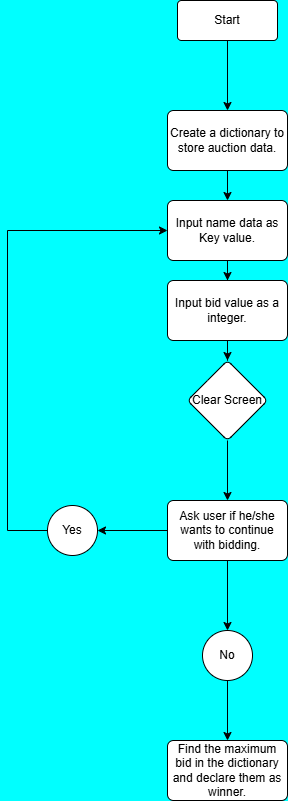

The diagram above was exported from draw.io. Its source (the exported page's mxGraphModel, read from the mxfile embedded in the PNG):
<mxGraphModel dx="1050" dy="522" grid="1" gridSize="10" guides="1" tooltips="1" connect="1" arrows="1" fold="1" page="1" pageScale="1" pageWidth="850" pageHeight="1100" background="#00FFFF" math="0" shadow="0">
  <root>
    <mxCell id="0" />
    <mxCell id="1" parent="0" />
    <mxCell id="mhKP1wK39TftNwcWeVMT-3" value="" style="edgeStyle=orthogonalEdgeStyle;rounded=0;orthogonalLoop=1;jettySize=auto;html=1;" edge="1" parent="1" source="mhKP1wK39TftNwcWeVMT-1" target="mhKP1wK39TftNwcWeVMT-2">
      <mxGeometry relative="1" as="geometry" />
    </mxCell>
    <mxCell id="mhKP1wK39TftNwcWeVMT-1" value="Start" style="rounded=1;arcSize=10;whiteSpace=wrap;html=1;align=center;" vertex="1" parent="1">
      <mxGeometry x="360" y="30" width="100" height="40" as="geometry" />
    </mxCell>
    <mxCell id="mhKP1wK39TftNwcWeVMT-9" value="" style="edgeStyle=orthogonalEdgeStyle;rounded=0;orthogonalLoop=1;jettySize=auto;html=1;" edge="1" parent="1" source="mhKP1wK39TftNwcWeVMT-2" target="mhKP1wK39TftNwcWeVMT-8">
      <mxGeometry relative="1" as="geometry" />
    </mxCell>
    <mxCell id="mhKP1wK39TftNwcWeVMT-2" value="Create a dictionary to store auction data." style="rounded=1;whiteSpace=wrap;html=1;arcSize=10;" vertex="1" parent="1">
      <mxGeometry x="350" y="140" width="120" height="60" as="geometry" />
    </mxCell>
    <mxCell id="mhKP1wK39TftNwcWeVMT-13" value="" style="edgeStyle=orthogonalEdgeStyle;rounded=0;orthogonalLoop=1;jettySize=auto;html=1;" edge="1" parent="1" source="mhKP1wK39TftNwcWeVMT-8" target="mhKP1wK39TftNwcWeVMT-12">
      <mxGeometry relative="1" as="geometry" />
    </mxCell>
    <mxCell id="mhKP1wK39TftNwcWeVMT-8" value="Input name data as Key value." style="rounded=1;whiteSpace=wrap;html=1;arcSize=10;" vertex="1" parent="1">
      <mxGeometry x="350" y="230" width="120" height="60" as="geometry" />
    </mxCell>
    <mxCell id="mhKP1wK39TftNwcWeVMT-28" value="" style="edgeStyle=orthogonalEdgeStyle;rounded=0;orthogonalLoop=1;jettySize=auto;html=1;" edge="1" parent="1" source="mhKP1wK39TftNwcWeVMT-12" target="mhKP1wK39TftNwcWeVMT-27">
      <mxGeometry relative="1" as="geometry" />
    </mxCell>
    <mxCell id="mhKP1wK39TftNwcWeVMT-12" value="Input bid value as a integer." style="rounded=1;whiteSpace=wrap;html=1;arcSize=10;" vertex="1" parent="1">
      <mxGeometry x="350" y="310" width="120" height="60" as="geometry" />
    </mxCell>
    <mxCell id="mhKP1wK39TftNwcWeVMT-30" value="" style="edgeStyle=orthogonalEdgeStyle;rounded=0;orthogonalLoop=1;jettySize=auto;html=1;" edge="1" parent="1" source="mhKP1wK39TftNwcWeVMT-27" target="mhKP1wK39TftNwcWeVMT-29">
      <mxGeometry relative="1" as="geometry" />
    </mxCell>
    <mxCell id="mhKP1wK39TftNwcWeVMT-27" value="Clear Screen" style="rhombus;whiteSpace=wrap;html=1;rounded=1;arcSize=10;" vertex="1" parent="1">
      <mxGeometry x="370" y="390" width="80" height="80" as="geometry" />
    </mxCell>
    <mxCell id="mhKP1wK39TftNwcWeVMT-32" value="" style="edgeStyle=orthogonalEdgeStyle;rounded=0;orthogonalLoop=1;jettySize=auto;html=1;entryX=0;entryY=0.5;entryDx=0;entryDy=0;exitX=0;exitY=0.5;exitDx=0;exitDy=0;" edge="1" parent="1" source="mhKP1wK39TftNwcWeVMT-33" target="mhKP1wK39TftNwcWeVMT-8">
      <mxGeometry relative="1" as="geometry">
        <mxPoint x="200" y="560" as="sourcePoint" />
        <mxPoint x="280" y="260" as="targetPoint" />
        <Array as="points">
          <mxPoint x="190" y="560" />
          <mxPoint x="190" y="260" />
        </Array>
      </mxGeometry>
    </mxCell>
    <mxCell id="mhKP1wK39TftNwcWeVMT-34" value="" style="edgeStyle=orthogonalEdgeStyle;rounded=0;orthogonalLoop=1;jettySize=auto;html=1;" edge="1" parent="1" source="mhKP1wK39TftNwcWeVMT-29" target="mhKP1wK39TftNwcWeVMT-33">
      <mxGeometry relative="1" as="geometry" />
    </mxCell>
    <mxCell id="mhKP1wK39TftNwcWeVMT-36" value="" style="edgeStyle=orthogonalEdgeStyle;rounded=0;orthogonalLoop=1;jettySize=auto;html=1;" edge="1" parent="1" source="mhKP1wK39TftNwcWeVMT-29" target="mhKP1wK39TftNwcWeVMT-35">
      <mxGeometry relative="1" as="geometry" />
    </mxCell>
    <mxCell id="mhKP1wK39TftNwcWeVMT-29" value="Ask user if he/she wants to continue with bidding." style="whiteSpace=wrap;html=1;rounded=1;arcSize=10;" vertex="1" parent="1">
      <mxGeometry x="350" y="530" width="120" height="60" as="geometry" />
    </mxCell>
    <mxCell id="mhKP1wK39TftNwcWeVMT-33" value="Yes" style="ellipse;whiteSpace=wrap;html=1;rounded=1;arcSize=10;" vertex="1" parent="1">
      <mxGeometry x="230" y="535" width="50" height="50" as="geometry" />
    </mxCell>
    <mxCell id="mhKP1wK39TftNwcWeVMT-38" value="" style="edgeStyle=orthogonalEdgeStyle;rounded=0;orthogonalLoop=1;jettySize=auto;html=1;" edge="1" parent="1" source="mhKP1wK39TftNwcWeVMT-35" target="mhKP1wK39TftNwcWeVMT-37">
      <mxGeometry relative="1" as="geometry" />
    </mxCell>
    <mxCell id="mhKP1wK39TftNwcWeVMT-35" value="No" style="ellipse;whiteSpace=wrap;html=1;rounded=1;arcSize=10;" vertex="1" parent="1">
      <mxGeometry x="385" y="660" width="50" height="50" as="geometry" />
    </mxCell>
    <mxCell id="mhKP1wK39TftNwcWeVMT-37" value="Find the maximum bid in the dictionary and declare them as winner." style="whiteSpace=wrap;html=1;rounded=1;arcSize=10;" vertex="1" parent="1">
      <mxGeometry x="350" y="770" width="120" height="60" as="geometry" />
    </mxCell>
  </root>
</mxGraphModel>